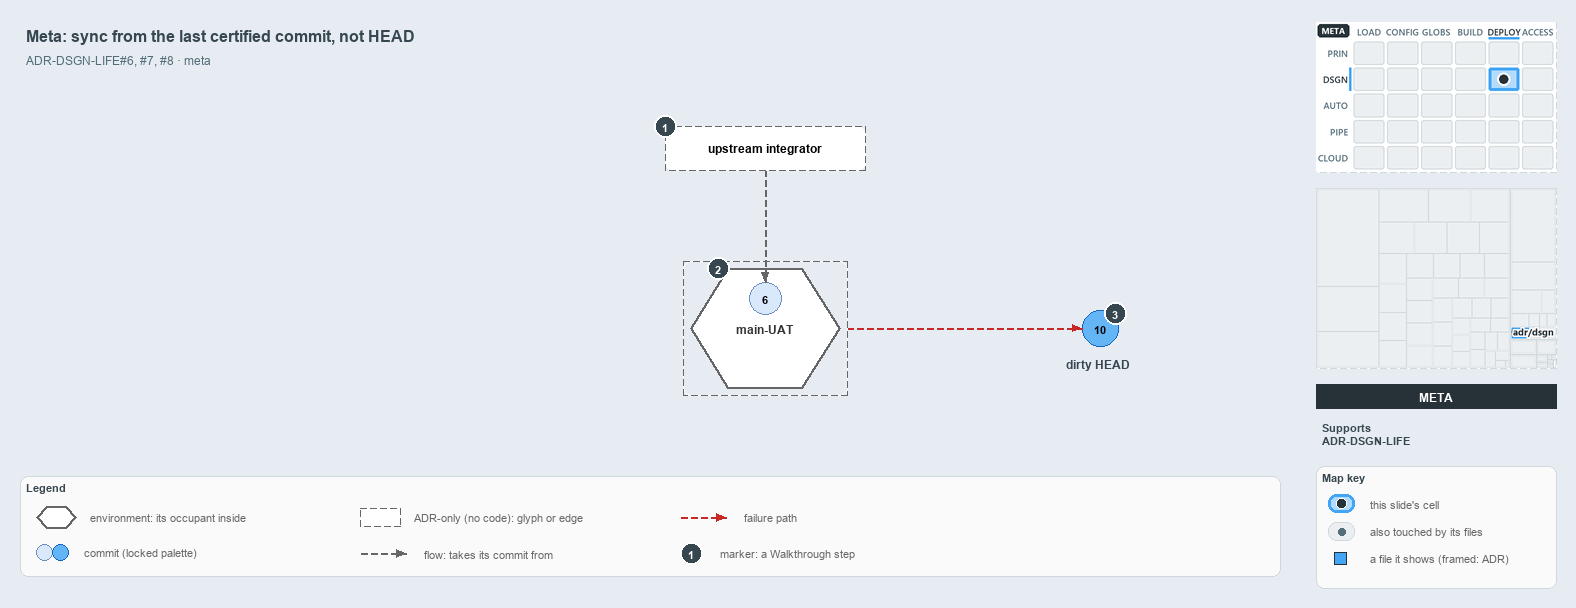

The diagram above was exported from draw.io. Its source (the exported page's mxGraphModel, read from the mxfile embedded in the PNG):
<mxGraphModel dx="1024" dy="768" grid="0" gridSize="10" guides="1" tooltips="1" connect="1" arrows="1" fold="1" page="1" pageScale="1" pageWidth="1572" pageHeight="600" background="#E6ECF2" math="0" shadow="0">
  <root>
    <mxCell id="0" />
    <mxCell id="1" parent="0" />
    <mxCell id="title" value="Meta: sync from the last certified commit, not HEAD" style="text;html=1;align=left;verticalAlign=middle;fontSize=16;fontStyle=1;fontColor=#37474F;" vertex="1" parent="1">
      <mxGeometry x="20" y="14" width="1260" height="30" as="geometry" />
    </mxCell>
    <mxCell id="subtitle" value="ADR-DSGN-LIFE#6, #7, #8 &amp;#183; meta" style="text;html=1;align=left;verticalAlign=middle;fontSize=12;fontColor=#546E7A;" vertex="1" parent="1">
      <mxGeometry x="20" y="44" width="1240" height="20" as="geometry" />
    </mxCell>
    <mxCell id="env-mainuat-frame" value="" style="rounded=1;arcSize=6;html=1;fillColor=none;strokeColor=#666666;dashed=1;" vertex="1" parent="1">
      <mxGeometry x="683" y="255" width="164" height="134" as="geometry" />
    </mxCell>
    <mxCell id="env-mainuat" value="&lt;b&gt;main-UAT&lt;/b&gt;" style="shape=hexagon;perimeter=hexagonPerimeter2;whiteSpace=wrap;html=1;fillColor=#FFFFFF;strokeColor=#666666;strokeWidth=2;fontColor=#333333;fontSize=12;dashed=1;" vertex="1" parent="1">
      <mxGeometry x="690" y="262" width="150" height="120" as="geometry" />
    </mxCell>
    <mxCell id="commit-6" value="6" style="ellipse;html=1;fillColor=#dae8fc;strokeColor=#6c8ebf;strokeWidth=1.5;fontStyle=1;fontSize=11;fontColor=#000000;" vertex="1" parent="1">
      <mxGeometry x="749" y="276" width="32" height="32" as="geometry" />
    </mxCell>
    <mxCell id="integrator" value="&lt;b&gt;upstream integrator&lt;/b&gt;" style="rounded=1;whiteSpace=wrap;html=1;arcSize=20;fillColor=#FFFFFF;strokeColor=#666666;dashed=1;fontSize=12;" vertex="1" parent="1">
      <mxGeometry x="665" y="120" width="200" height="44" as="geometry" />
    </mxCell>
    <mxCell id="port-integrator-bottom" value="" style="text;html=1;strokeColor=none;fillColor=none;" vertex="1" parent="1">
      <mxGeometry x="765" y="164" width="1" height="1" as="geometry" />
    </mxCell>
    <mxCell id="edge-integrator-occupant" value="" style="edgeStyle=orthogonalEdgeStyle;rounded=1;html=1;fontSize=10;endArrow=block;strokeColor=#666666;dashed=1;" edge="1" parent="1" source="port-integrator-bottom" target="commit-6">
      <mxGeometry relative="1" as="geometry" />
    </mxCell>
    <mxCell id="commit-10" value="10" style="ellipse;html=1;fillColor=#64B5F6;strokeColor=#1565C0;strokeWidth=1.5;fontStyle=1;fontSize=11;fontColor=#000000;" vertex="1" parent="1">
      <mxGeometry x="1082" y="304" width="36" height="36" as="geometry" />
    </mxCell>
    <mxCell id="commit-10-name" value="dirty HEAD" style="text;html=1;align=left;verticalAlign=middle;fontSize=12;fontStyle=1;fontColor=#37474F;" vertex="1" parent="1">
      <mxGeometry x="1060" y="348" width="120" height="20" as="geometry" />
    </mxCell>
    <mxCell id="port-envmainuat-right" value="" style="text;html=1;strokeColor=none;fillColor=none;" vertex="1" parent="1">
      <mxGeometry x="847" y="322" width="1" height="1" as="geometry" />
    </mxCell>
    <mxCell id="edge-mainuat-head" value="" style="edgeStyle=orthogonalEdgeStyle;rounded=1;html=1;fontSize=10;endArrow=block;strokeColor=#C62828;dashed=1;" edge="1" parent="1" source="port-envmainuat-right" target="commit-10">
      <mxGeometry relative="1" as="geometry" />
    </mxCell>
    <mxCell id="mark-1" value="1" style="ellipse;html=1;fillColor=#37474F;strokeColor=#FFFFFF;strokeWidth=2;fontColor=#FFFFFF;fontStyle=1;fontSize=11;" vertex="1" parent="1">
      <mxGeometry x="654" y="109" width="22" height="22" as="geometry" />
    </mxCell>
    <mxCell id="mark-2" value="2" style="ellipse;html=1;fillColor=#37474F;strokeColor=#FFFFFF;strokeWidth=2;fontColor=#FFFFFF;fontStyle=1;fontSize=11;" vertex="1" parent="1">
      <mxGeometry x="707.125" y="251" width="22" height="22" as="geometry" />
    </mxCell>
    <mxCell id="mark-3" value="3" style="ellipse;html=1;fillColor=#37474F;strokeColor=#FFFFFF;strokeWidth=2;fontColor=#FFFFFF;fontStyle=1;fontSize=11;" vertex="1" parent="1">
      <mxGeometry x="1104" y="296" width="22" height="22" as="geometry" />
    </mxCell>
    <mxCell id="legend" value="&lt;b&gt;Legend&lt;/b&gt;" style="rounded=1;whiteSpace=wrap;html=1;arcSize=6;fillColor=#FAFAFA;strokeColor=#CFD8DC;align=left;verticalAlign=top;spacing=8;fontSize=11;fontColor=#37474F;" vertex="1" parent="1">
      <mxGeometry x="20" y="470" width="1260" height="100" as="geometry" />
    </mxCell>
    <mxCell id="legend-env" value="" style="shape=hexagon;perimeter=hexagonPerimeter2;whiteSpace=wrap;html=1;fillColor=#FFFFFF;strokeColor=#666666;strokeWidth=2;fontColor=#333333;fontSize=12;dashed=1;" vertex="1" parent="1">
      <mxGeometry x="36" y="500" width="40" height="22" as="geometry" />
    </mxCell>
    <mxCell id="legend-env-text" value="environment: its occupant inside" style="text;html=1;align=left;verticalAlign=middle;fontSize=11;fontColor=#666666;" vertex="1" parent="1">
      <mxGeometry x="84" y="501" width="220" height="20" as="geometry" />
    </mxCell>
    <mxCell id="legend-commit-0" value="" style="ellipse;html=1;fillColor=#dae8fc;strokeColor=#6c8ebf;strokeWidth=1.5;" vertex="1" parent="1">
      <mxGeometry x="36" y="538" width="16" height="16" as="geometry" />
    </mxCell>
    <mxCell id="legend-commit-1" value="" style="ellipse;html=1;fillColor=#64B5F6;strokeColor=#1565C0;strokeWidth=1.5;" vertex="1" parent="1">
      <mxGeometry x="52" y="538" width="16" height="16" as="geometry" />
    </mxCell>
    <mxCell id="legend-commit-text" value="commit (locked palette)" style="text;html=1;align=left;verticalAlign=middle;fontSize=11;fontColor=#666666;" vertex="1" parent="1">
      <mxGeometry x="78" y="536" width="200" height="20" as="geometry" />
    </mxCell>
    <mxCell id="legend-adr" value="" style="rounded=1;whiteSpace=wrap;html=1;arcSize=20;fillColor=#FFFFFF;strokeColor=#666666;dashed=1;fontSize=12;" vertex="1" parent="1">
      <mxGeometry x="360" y="502" width="40" height="18" as="geometry" />
    </mxCell>
    <mxCell id="legend-adr-text" value="ADR-only (no code): glyph or edge" style="text;html=1;align=left;verticalAlign=middle;fontSize=11;fontColor=#666666;" vertex="1" parent="1">
      <mxGeometry x="408" y="501" width="220" height="20" as="geometry" />
    </mxCell>
    <mxCell id="legend-flow-a" value="" style="text;html=1;strokeColor=none;fillColor=none;" vertex="1" parent="1">
      <mxGeometry x="360" y="547" width="1" height="1" as="geometry" />
    </mxCell>
    <mxCell id="legend-flow-b" value="" style="text;html=1;strokeColor=none;fillColor=none;" vertex="1" parent="1">
      <mxGeometry x="406" y="547" width="1" height="1" as="geometry" />
    </mxCell>
    <mxCell id="legend-flow" value="" style="edgeStyle=orthogonalEdgeStyle;rounded=1;html=1;fontSize=10;endArrow=block;strokeColor=#666666;dashed=1;" edge="1" parent="1" source="legend-flow-a" target="legend-flow-b">
      <mxGeometry relative="1" as="geometry" />
    </mxCell>
    <mxCell id="legend-flow-text" value="flow: takes its commit from" style="text;html=1;align=left;verticalAlign=middle;fontSize=11;fontColor=#666666;" vertex="1" parent="1">
      <mxGeometry x="418" y="537" width="220" height="20" as="geometry" />
    </mxCell>
    <mxCell id="legend-fail-a" value="" style="text;html=1;strokeColor=none;fillColor=none;" vertex="1" parent="1">
      <mxGeometry x="680" y="511" width="1" height="1" as="geometry" />
    </mxCell>
    <mxCell id="legend-fail-b" value="" style="text;html=1;strokeColor=none;fillColor=none;" vertex="1" parent="1">
      <mxGeometry x="726" y="511" width="1" height="1" as="geometry" />
    </mxCell>
    <mxCell id="legend-fail" value="" style="edgeStyle=orthogonalEdgeStyle;rounded=1;html=1;fontSize=10;endArrow=block;strokeColor=#C62828;dashed=1;" edge="1" parent="1" source="legend-fail-a" target="legend-fail-b">
      <mxGeometry relative="1" as="geometry" />
    </mxCell>
    <mxCell id="legend-fail-text" value="failure path" style="text;html=1;align=left;verticalAlign=middle;fontSize=11;fontColor=#666666;" vertex="1" parent="1">
      <mxGeometry x="738" y="501" width="220" height="20" as="geometry" />
    </mxCell>
    <mxCell id="legend-mark" value="1" style="ellipse;html=1;fillColor=#37474F;strokeColor=#FFFFFF;strokeWidth=2;fontColor=#FFFFFF;fontStyle=1;fontSize=11;" vertex="1" parent="1">
      <mxGeometry x="680" y="536" width="22" height="22" as="geometry" />
    </mxCell>
    <mxCell id="legend-mark-text" value="marker: a Walkthrough step" style="text;html=1;align=left;verticalAlign=middle;fontSize=11;fontColor=#666666;" vertex="1" parent="1">
      <mxGeometry x="714" y="537" width="200" height="20" as="geometry" />
    </mxCell>
    <mxCell id="minimap-stack" value="" style="shape=image;html=1;imageAspect=0;aspect=fixed;verticalLabelPosition=bottom;strokeColor=#CFD8DC;dashed=1;fillColor=#FAFAFA;image=data:image/png,(base64 omitted: 15584 chars);" vertex="1" parent="1">
      <mxGeometry x="1316" y="16" width="240" height="150" as="geometry" />
    </mxCell>
    <mxCell id="minimap-tree" value="" style="shape=image;html=1;imageAspect=0;aspect=fixed;verticalLabelPosition=bottom;strokeColor=#CFD8DC;dashed=1;fillColor=#FAFAFA;image=data:image/png,(base64 omitted: 6012 chars);" vertex="1" parent="1">
      <mxGeometry x="1316" y="182" width="240" height="180" as="geometry" />
    </mxCell>
    <mxCell id="lens-badge" value="META" style="rounded=0;whiteSpace=wrap;html=1;align=center;verticalAlign=middle;fontSize=12;fontStyle=1;fontColor=#FFFFFF;fillColor=#263238;strokeColor=none;" vertex="1" parent="1">
      <mxGeometry x="1316" y="378" width="240" height="24" as="geometry" />
    </mxCell>
    <mxCell id="supports" value="&lt;b&gt;Supports&lt;/b&gt;&lt;br&gt;ADR-DSGN-LIFE" style="text;html=1;whiteSpace=wrap;align=left;verticalAlign=top;fontSize=11;fontColor=#37474F;" vertex="1" parent="1">
      <mxGeometry x="1316" y="410" width="240" height="38" as="geometry" />
    </mxCell>
    <mxCell id="mapkey" value="&lt;b&gt;Map key&lt;/b&gt;" style="rounded=1;whiteSpace=wrap;html=1;arcSize=6;fillColor=#FAFAFA;strokeColor=#CFD8DC;align=left;verticalAlign=top;spacing=8;fontSize=11;fontColor=#37474F;" vertex="1" parent="1">
      <mxGeometry x="1316" y="460" width="240" height="122" as="geometry" />
    </mxCell>
    <mxCell id="mapkey-here" value="" style="rounded=1;arcSize=20;html=1;fillColor=#B3DBFB;strokeColor=#42A5F5;strokeWidth=3;" vertex="1" parent="1">
      <mxGeometry x="1328" y="488" width="26" height="18" as="geometry" />
    </mxCell>
    <mxCell id="mapkey-here-dot" value="" style="ellipse;html=1;fillColor=#263238;strokeColor=#FFFFFF;strokeWidth=1.5;" vertex="1" parent="1">
      <mxGeometry x="1336" y="492" width="10" height="10" as="geometry" />
    </mxCell>
    <mxCell id="mapkey-here-text" value="this slide's cell" style="text;html=1;align=left;verticalAlign=middle;fontSize=11;fontColor=#666666;" vertex="1" parent="1">
      <mxGeometry x="1364" y="487" width="180" height="20" as="geometry" />
    </mxCell>
    <mxCell id="mapkey-touched" value="" style="rounded=1;arcSize=20;html=1;fillColor=#ECEFF1;strokeColor=#CFD8DC;" vertex="1" parent="1">
      <mxGeometry x="1328" y="516" width="26" height="18" as="geometry" />
    </mxCell>
    <mxCell id="mapkey-touched-dot" value="" style="ellipse;html=1;fillColor=#546E7A;strokeColor=none;" vertex="1" parent="1">
      <mxGeometry x="1338" y="522" width="7" height="7" as="geometry" />
    </mxCell>
    <mxCell id="mapkey-touched-text" value="also touched by its files" style="text;html=1;align=left;verticalAlign=middle;fontSize=11;fontColor=#666666;" vertex="1" parent="1">
      <mxGeometry x="1364" y="515" width="180" height="20" as="geometry" />
    </mxCell>
    <mxCell id="mapkey-file" value="" style="rounded=0;html=1;fillColor=#42A5F5;strokeColor=#263238;strokeWidth=1.5;" vertex="1" parent="1">
      <mxGeometry x="1334" y="546" width="12" height="12" as="geometry" />
    </mxCell>
    <mxCell id="mapkey-file-text" value="a file it shows (framed: ADR)" style="text;html=1;align=left;verticalAlign=middle;fontSize=11;fontColor=#666666;" vertex="1" parent="1">
      <mxGeometry x="1364" y="542" width="180" height="20" as="geometry" />
    </mxCell>
  </root>
</mxGraphModel>